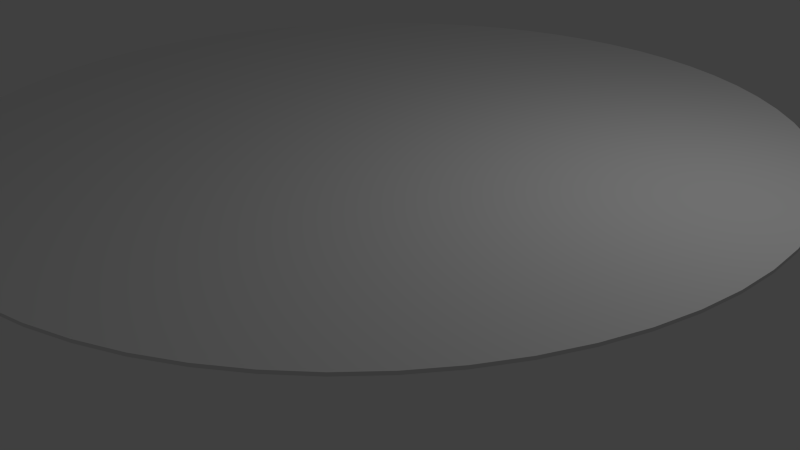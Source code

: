 # Source: baseCircle.blend  (saved by Blender 2.68.0; exported with 4.5.12 LTS)
import bpy
from mathutils import Matrix  # noqa: F401  (used for matrix-valued properties, if any)

bpy.ops.wm.read_factory_settings(use_empty=True)
scene = bpy.context.scene
scene.name = 'Scene'

# ---- collections
col_collection_1 = bpy.data.collections.new('Collection 1'); scene.collection.children.link(col_collection_1)

# ---- world
world_world = bpy.data.worlds.new('World'); scene.world = world_world
world_world.color = (0.05088, 0.05088, 0.05088)
world_world.use_sun_shadow = False
world_world.sun_shadow_jitter_overblur = 0.0
world_world.cycles.sampling_method = 'MANUAL'
world_world.cycles.sample_map_resolution = 256

# ---- cameras
cam_camera = bpy.data.cameras.new('Camera')
cam_camera.clip_end = 100.0
cam_camera.lens = 35.0
cam_camera.sensor_width = 32.0
cam_camera.sensor_height = 18.0
cam_camera.ortho_scale = 7.314
cam_camera.dof.focus_distance = 0.0
cam_camera.dof.aperture_fstop = 128.0

# ---- lights
light_lamp = bpy.data.lights.new('Lamp', 'POINT')
light_lamp.transmission_factor = 0.0
light_lamp.cutoff_distance = 30.0
light_lamp.energy = 100.0
light_lamp.shadow_buffer_clip_start = 1.001
light_lamp.shadow_soft_size = 0.1
light_lamp.shadow_maximum_resolution = 0.006
light_lamp.use_absolute_resolution = True
light_lamp.cycles.use_multiple_importance_sampling = False

# ---- meshes
me_circle_001 = bpy.data.meshes.new('Circle.001')
me_circle_001.from_pydata([(0.0, 0.0, 0.0), (0.0, 5.0, 0.0), (-0.4901, 4.976, 0.0), (-0.9755, 4.904, 0.0), (-1.451, 4.785, 0.0), (-1.913, 4.619, 0.0), (-2.357, 4.41, 0.0), (-2.778, 4.157, 0.0), (-3.172, 3.865, 0.0), (-3.536, 3.536, 0.0), (-3.865, 3.172, 0.0), (-4.157, 2.778, 0.0), (-4.41, 2.357, 0.0), (-4.619, 1.913, 0.0), (-4.785, 1.451, 0.0), (-4.904, 0.9755, 0.0), (-4.976, 0.4901, 0.0), (-5.0, -8.146e-07, 0.0), (-4.976, -0.4901, 0.0), (-4.904, -0.9755, 0.0), (-4.785, -1.451, 0.0), (-4.619, -1.913, 0.0), (-4.41, -2.357, 0.0), (-4.157, -2.778, 0.0), (-3.865, -3.172, 0.0), (-3.536, -3.536, 0.0), (-3.172, -3.865, 0.0), (-2.778, -4.157, 0.0), (-2.357, -4.41, 0.0), (-1.913, -4.619, 0.0), (-1.451, -4.785, 0.0), (-0.9754, -4.904, 0.0), (-0.4901, -4.976, 0.0), (4.013e-06, -5.0, 0.0), (0.4901, -4.976, 0.0), (0.9755, -4.904, 0.0), (1.451, -4.785, 0.0), (1.913, -4.619, 0.0), (2.357, -4.41, 0.0), (2.778, -4.157, 0.0), (3.172, -3.865, 0.0), (3.536, -3.536, 0.0), (3.865, -3.172, 0.0), (4.157, -2.778, 0.0), (4.41, -2.357, 0.0), (4.619, -1.913, 0.0), (4.785, -1.451, 0.0), (4.904, -0.9755, 0.0), (4.976, -0.4901, 0.0), (5.0, -2.325e-06, 0.0), (4.976, 0.4901, 0.0), (4.904, 0.9754, 0.0), (4.785, 1.451, 0.0), (4.619, 1.913, 0.0), (4.41, 2.357, 0.0), (4.157, 2.778, 0.0), (3.865, 3.172, 0.0), (3.536, 3.536, 0.0), (3.172, 3.865, 0.0), (2.778, 4.157, 0.0), (2.357, 4.41, 0.0), (1.913, 4.619, 0.0), (1.451, 4.785, 0.0), (0.9755, 4.904, 0.0), (0.4901, 4.976, 0.0), (0.0, 5.0, 0.0), (-0.4901, 4.976, 0.0), (-0.9755, 4.904, 0.0), (-1.451, 4.785, 0.0), (-1.913, 4.619, 0.0), (-2.357, 4.41, 0.0), (-2.778, 4.157, 0.0), (-3.172, 3.865, 0.0), (-3.536, 3.536, 0.0), (-3.865, 3.172, 0.0), (-4.157, 2.778, 0.0), (-4.41, 2.357, 0.0), (-4.619, 1.913, 0.0), (-4.785, 1.451, 0.0), (-4.904, 0.9755, 0.0), (-4.976, 0.4901, 0.0), (-5.0, -8.146e-07, 0.0), (-4.976, -0.4901, 0.0), (-4.904, -0.9755, 0.0), (-4.785, -1.451, 0.0), (-4.619, -1.913, 0.0), (-4.41, -2.357, 0.0), (-4.157, -2.778, 0.0), (-3.865, -3.172, 0.0), (-3.536, -3.536, 0.0), (-3.172, -3.865, 0.0), (-2.778, -4.157, 0.0), (-2.357, -4.41, 0.0), (-1.913, -4.619, 0.0), (-1.451, -4.785, 0.0), (-0.9754, -4.904, 0.0), (-0.4901, -4.976, 0.0), (4.013e-06, -5.0, 0.0), (0.4901, -4.976, 0.0), (0.9755, -4.904, 0.0), (1.451, -4.785, 0.0), (1.913, -4.619, 0.0), (2.357, -4.41, 0.0), (2.778, -4.157, 0.0), (3.172, -3.865, 0.0), (3.536, -3.536, 0.0), (3.865, -3.172, 0.0), (4.157, -2.778, 0.0), (4.41, -2.357, 0.0), (4.619, -1.913, 0.0), (4.785, -1.451, 0.0), (4.904, -0.9755, 0.0), (4.976, -0.4901, 0.0), (5.0, -2.325e-06, 0.0), (4.976, 0.4901, 0.0), (4.904, 0.9754, 0.0), (4.785, 1.451, 0.0), (4.619, 1.913, 0.0), (4.41, 2.357, 0.0), (4.157, 2.778, 0.0), (3.865, 3.172, 0.0), (3.536, 3.536, 0.0), (3.172, 3.865, 0.0), (2.778, 4.157, 0.0), (2.357, 4.41, 0.0), (1.913, 4.619, 0.0), (1.451, 4.785, 0.0), (0.9755, 4.904, 0.0), (0.4901, 4.976, 0.0), (-2.977e-06, 1.012e-06, -0.03619), (-2.977e-06, 5.0, -0.03619), (-0.4901, 4.976, -0.03619), (-0.9755, 4.904, -0.03619), (-1.451, 4.785, -0.03619), (-1.913, 4.619, -0.03619), (-2.357, 4.41, -0.03619), (-2.778, 4.157, -0.03619), (-3.172, 3.865, -0.03619), (-3.536, 3.536, -0.03619), (-3.865, 3.172, -0.03619), (-4.157, 2.778, -0.03619), (-4.41, 2.357, -0.03619), (-4.619, 1.913, -0.03619), (-4.785, 1.451, -0.03619), (-4.904, 0.9755, -0.03619), (-4.976, 0.4901, -0.03619), (-5.0, 1.978e-07, -0.03619), (-4.976, -0.4901, -0.03619), (-4.904, -0.9755, -0.03619), (-4.785, -1.451, -0.03619), (-4.619, -1.913, -0.03619), (-4.41, -2.357, -0.03619), (-4.157, -2.778, -0.03619), (-3.865, -3.172, -0.03619), (-3.536, -3.536, -0.03619), (-3.172, -3.865, -0.03619), (-2.778, -4.157, -0.03619), (-2.357, -4.41, -0.03619), (-1.913, -4.619, -0.03619), (-1.451, -4.785, -0.03619), (-0.9755, -4.904, -0.03619), (-0.4901, -4.976, -0.03619), (1.037e-06, -5.0, -0.03619), (0.4901, -4.976, -0.03619), (0.9755, -4.904, -0.03619), (1.451, -4.785, -0.03619), (1.913, -4.619, -0.03619), (2.357, -4.41, -0.03619), (2.778, -4.157, -0.03619), (3.172, -3.865, -0.03619), (3.536, -3.536, -0.03619), (3.865, -3.172, -0.03619), (4.157, -2.778, -0.03619), (4.41, -2.357, -0.03619), (4.619, -1.913, -0.03619), (4.785, -1.451, -0.03619), (4.904, -0.9755, -0.03619), (4.976, -0.4901, -0.03619), (5.0, -1.312e-06, -0.03619), (4.976, 0.4901, -0.03619), (4.904, 0.9754, -0.03619), (4.785, 1.451, -0.03619), (4.619, 1.913, -0.03619), (4.41, 2.357, -0.03619), (4.157, 2.778, -0.03619), (3.865, 3.172, -0.03619), (3.536, 3.536, -0.03619), (3.172, 3.865, -0.03619), (2.778, 4.157, -0.03619), (2.357, 4.41, -0.03619), (1.913, 4.619, -0.03619), (1.451, 4.785, -0.03619), (0.9755, 4.904, -0.03619), (0.4901, 4.976, -0.03619)], [], [(0, 2, 1), (0, 3, 2), (0, 4, 3), (0, 5, 4), (0, 6, 5), (0, 7, 6), (0, 8, 7), (0, 9, 8), (0, 10, 9), (0, 11, 10), (0, 12, 11), (0, 13, 12), (0, 14, 13), (0, 15, 14), (0, 16, 15), (0, 17, 16), (0, 18, 17), (0, 19, 18), (0, 20, 19), (0, 21, 20), (0, 22, 21), (0, 23, 22), (0, 24, 23), (0, 25, 24), (0, 26, 25), (0, 27, 26), (0, 28, 27), (0, 29, 28), (0, 30, 29), (0, 31, 30), (0, 32, 31), (0, 33, 32), (0, 34, 33), (0, 35, 34), (0, 36, 35), (0, 37, 36), (0, 38, 37), (0, 39, 38), (0, 40, 39), (0, 41, 40), (0, 42, 41), (0, 43, 42), (0, 44, 43), (0, 45, 44), (0, 46, 45), (0, 47, 46), (0, 48, 47), (0, 49, 48), (0, 50, 49), (0, 51, 50), (0, 52, 51), (0, 53, 52), (0, 54, 53), (0, 55, 54), (0, 56, 55), (0, 57, 56), (0, 58, 57), (0, 59, 58), (0, 60, 59), (0, 61, 60), (0, 62, 61), (0, 63, 62), (0, 64, 63), (0, 1, 64), (76, 77, 142, 141), (85, 86, 151, 150), (94, 95, 160, 159), (103, 104, 169, 168), (112, 113, 178, 177), (121, 122, 187, 186), (65, 66, 131, 130), (71, 72, 137, 136), (80, 81, 146, 145), (89, 90, 155, 154), (98, 99, 164, 163), (107, 108, 173, 172), (116, 117, 182, 181), (125, 126, 191, 190), (66, 67, 132, 131), (75, 76, 141, 140), (84, 85, 150, 149), (93, 94, 159, 158), (102, 103, 168, 167), (111, 112, 177, 176), (120, 121, 186, 185), (70, 71, 136, 135), (79, 80, 145, 144), (88, 89, 154, 153), (97, 98, 163, 162), (106, 107, 172, 171), (115, 116, 181, 180), (124, 125, 190, 189), (74, 75, 140, 139), (83, 84, 149, 148), (92, 93, 158, 157), (101, 102, 167, 166), (110, 111, 176, 175), (119, 120, 185, 184), (128, 65, 130, 193), (69, 70, 135, 134), (78, 79, 144, 143), (87, 88, 153, 152), (96, 97, 162, 161), (105, 106, 171, 170), (114, 115, 180, 179), (123, 124, 189, 188), (73, 74, 139, 138), (82, 83, 148, 147), (91, 92, 157, 156), (100, 101, 166, 165), (109, 110, 175, 174), (118, 119, 184, 183), (127, 128, 193, 192), (68, 69, 134, 133), (77, 78, 143, 142), (86, 87, 152, 151), (95, 96, 161, 160), (104, 105, 170, 169), (113, 114, 179, 178), (122, 123, 188, 187), (72, 73, 138, 137), (81, 82, 147, 146), (90, 91, 156, 155), (99, 100, 165, 164), (108, 109, 174, 173), (117, 118, 183, 182), (126, 127, 192, 191), (67, 68, 133, 132), (58, 59, 123, 122), (49, 50, 114, 113), (40, 41, 105, 104), (31, 32, 96, 95), (22, 23, 87, 86), (13, 14, 78, 77), (4, 5, 69, 68), (63, 64, 128, 127), (54, 55, 119, 118), (45, 46, 110, 109), (36, 37, 101, 100), (27, 28, 92, 91), (18, 19, 83, 82), (9, 10, 74, 73), (59, 60, 124, 123), (50, 51, 115, 114), (41, 42, 106, 105), (32, 33, 97, 96), (23, 24, 88, 87), (14, 15, 79, 78), (5, 6, 70, 69), (64, 1, 65, 128), (55, 56, 120, 119), (46, 47, 111, 110), (37, 38, 102, 101), (28, 29, 93, 92), (19, 20, 84, 83), (10, 11, 75, 74), (60, 61, 125, 124), (51, 52, 116, 115), (42, 43, 107, 106), (33, 34, 98, 97), (24, 25, 89, 88), (15, 16, 80, 79), (6, 7, 71, 70), (56, 57, 121, 120), (47, 48, 112, 111), (38, 39, 103, 102), (29, 30, 94, 93), (20, 21, 85, 84), (11, 12, 76, 75), (2, 3, 67, 66), (61, 62, 126, 125), (52, 53, 117, 116), (43, 44, 108, 107), (34, 35, 99, 98), (25, 26, 90, 89), (16, 17, 81, 80), (7, 8, 72, 71), (1, 2, 66, 65), (57, 58, 122, 121), (48, 49, 113, 112), (39, 40, 104, 103), (30, 31, 95, 94), (21, 22, 86, 85), (12, 13, 77, 76), (3, 4, 68, 67), (62, 63, 127, 126), (53, 54, 118, 117), (44, 45, 109, 108), (35, 36, 100, 99), (26, 27, 91, 90), (17, 18, 82, 81), (8, 9, 73, 72), (129, 130, 131), (129, 131, 132), (129, 132, 133), (129, 133, 134), (129, 134, 135), (129, 135, 136), (129, 136, 137), (129, 137, 138), (129, 138, 139), (129, 139, 140), (129, 140, 141), (129, 141, 142), (129, 142, 143), (129, 143, 144), (129, 144, 145), (129, 145, 146), (129, 146, 147), (129, 147, 148), (129, 148, 149), (129, 149, 150), (129, 150, 151), (129, 151, 152), (129, 152, 153), (129, 153, 154), (129, 154, 155), (129, 155, 156), (129, 156, 157), (129, 157, 158), (129, 158, 159), (129, 159, 160), (129, 160, 161), (129, 161, 162), (129, 162, 163), (129, 163, 164), (129, 164, 165), (129, 165, 166), (129, 166, 167), (129, 167, 168), (129, 168, 169), (129, 169, 170), (129, 170, 171), (129, 171, 172), (129, 172, 173), (129, 173, 174), (129, 174, 175), (129, 175, 176), (129, 176, 177), (129, 177, 178), (129, 178, 179), (129, 179, 180), (129, 180, 181), (129, 181, 182), (129, 182, 183), (129, 183, 184), (129, 184, 185), (129, 185, 186), (129, 186, 187), (129, 187, 188), (129, 188, 189), (129, 189, 190), (129, 190, 191), (129, 191, 192), (129, 192, 193), (129, 193, 130)])
me_circle_001.use_remesh_preserve_volume = False
me_circle_001.use_remesh_preserve_attributes = False
me_circle_001.use_mirror_vertex_groups = False
me_circle_001.update()

# ---- objects
ob_circle = bpy.data.objects.new('Circle', me_circle_001)
ob_lamp = bpy.data.objects.new('Lamp', light_lamp)
ob_camera = bpy.data.objects.new('Camera', cam_camera)

# ---- transforms, parenting, visibility, modifiers, constraints
ob_circle.location = (0.0, 0.0, 1.781)
ob_circle.lineart.crease_threshold = 0.0
ob_lamp.location = (4.076, 1.005, 5.904)
ob_lamp.rotation_euler = (0.6503, 0.05522, 1.866)
ob_lamp.lock_rotations_4d = False
ob_lamp.empty_display_type = 'ARROWS'
ob_lamp.color = (0.0, 0.0, 0.0, 0.0)
ob_lamp.lineart.crease_threshold = 0.0
ob_camera.location = (7.481, -6.508, 5.344)
ob_camera.rotation_euler = (1.109, 0.01082, 0.8149)
ob_camera.lock_rotations_4d = False
ob_camera.empty_display_type = 'ARROWS'
ob_camera.color = (0.0, 0.0, 0.0, 0.0)
ob_camera.display_type = 'WIRE'
ob_camera.lineart.crease_threshold = 0.0

# ---- collection membership
col_collection_1.objects.link(ob_circle)
col_collection_1.objects.link(ob_lamp)
col_collection_1.objects.link(ob_camera)

# ---- scene / render settings (as saved in the file)
scene.camera = ob_camera
scene.frame_start = 1; scene.frame_end = 250; scene.frame_set(1)
scene.render.engine = 'BLENDER_EEVEE_NEXT'
scene.render.image_settings.color_mode = 'RGB'
scene.render.image_settings.compression = 90
scene.render.resolution_percentage = 50
scene.render.dither_intensity = 0.0
scene.cycles.use_denoising = False
scene.cycles.samples = 10
scene.cycles.sampling_pattern = 'TABULATED_SOBOL'
scene.cycles.light_sampling_threshold = 0.0
scene.cycles.use_adaptive_sampling = False
scene.cycles.use_light_tree = False
scene.cycles.blur_glossy = 0.0
scene.cycles.volume_bounces = 1
scene.cycles.pixel_filter_type = 'GAUSSIAN'
scene.cycles.sample_clamp_indirect = 0.0
scene.view_settings.view_transform = 'Standard'
bpy.context.view_layer.update()
